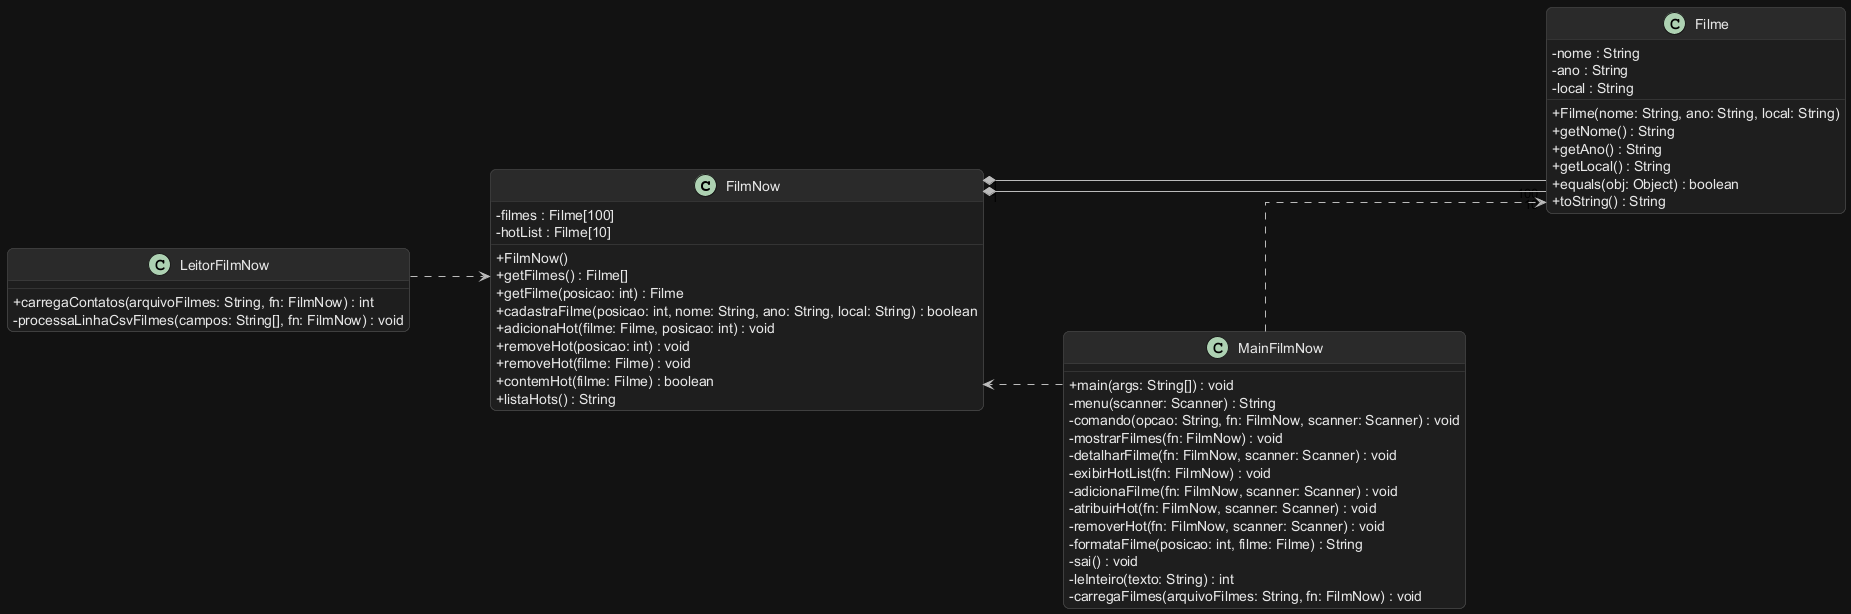

The diagram above was rendered by PlantUML. Its source (embedded in the PNG):
@startuml FilmNow
left to right direction
skinparam backgroundColor #121212
skinparam shadowing false
skinparam ArrowColor #BBBBBB
skinparam ClassBackgroundColor #1E1E1E
skinparam ClassBorderColor #4A4A4A
skinparam ClassFontColor #E8E8E8
skinparam ClassAttributeFontColor #E8E8E8
skinparam ClassStereotypeFontColor #90CAF9
skinparam ClassHeaderBackgroundColor #2A2A2A
skinparam ClassFontSize 14
skinparam ClassHeaderFontSize 17
skinparam classAttributeIconSize 0
skinparam linetype ortho
skinparam nodesep 110
skinparam ranksep 80
skinparam roundCorner 12

class FilmNow {
  - filmes : Filme[100]
  - hotList : Filme[10]
  + FilmNow()
  + getFilmes() : Filme[]
  + getFilme(posicao: int) : Filme
  + cadastraFilme(posicao: int, nome: String, ano: String, local: String) : boolean
  + adicionaHot(filme: Filme, posicao: int) : void
  + removeHot(posicao: int) : void
  + removeHot(filme: Filme) : void
  + contemHot(filme: Filme) : boolean
  + listaHots() : String
}

class Filme {
  - nome : String
  - ano : String
  - local : String
  + Filme(nome: String, ano: String, local: String)
  + getNome() : String
  + getAno() : String
  + getLocal() : String
  + equals(obj: Object) : boolean
  + toString() : String
}

class LeitorFilmNow {
  + carregaContatos(arquivoFilmes: String, fn: FilmNow) : int
  - processaLinhaCsvFilmes(campos: String[], fn: FilmNow) : void
}

class MainFilmNow {
  + main(args: String[]) : void
  - menu(scanner: Scanner) : String
  - comando(opcao: String, fn: FilmNow, scanner: Scanner) : void
  - mostrarFilmes(fn: FilmNow) : void
  - detalharFilme(fn: FilmNow, scanner: Scanner) : void
  - exibirHotList(fn: FilmNow) : void
  - adicionaFilme(fn: FilmNow, scanner: Scanner) : void
  - atribuirHot(fn: FilmNow, scanner: Scanner) : void
  - removerHot(fn: FilmNow, scanner: Scanner) : void
  - formataFilme(posicao: int, filme: Filme) : String
  - sai() : void
  - leInteiro(texto: String) : int
  - carregaFilmes(arquivoFilmes: String, fn: FilmNow) : void
}

FilmNow "1" *-- "100" Filme
FilmNow "1" *-- "10" Filme
LeitorFilmNow ..> FilmNow
MainFilmNow ..> FilmNow
MainFilmNow ..> Filme

FilmNow -[hidden]d-> MainFilmNow
FilmNow -[hidden]u-> LeitorFilmNow
@enduml